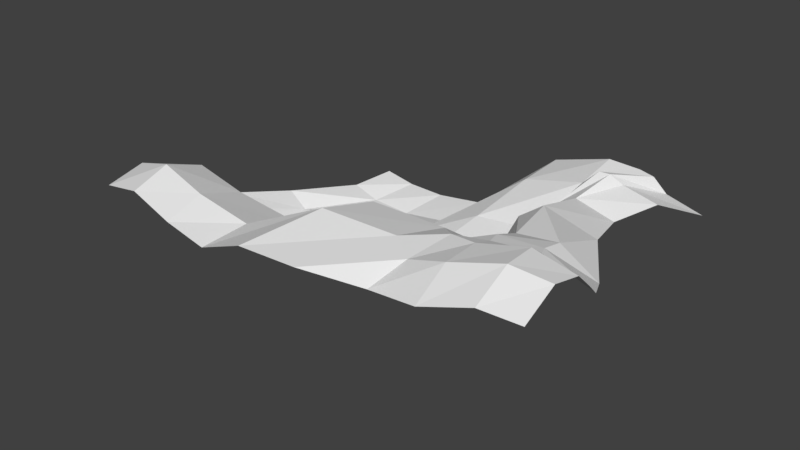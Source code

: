 # Source: snow2.blend  (saved by Blender 2.79.0; exported with 4.5.12 LTS)
import bpy
from mathutils import Matrix  # noqa: F401  (used for matrix-valued properties, if any)

bpy.ops.wm.read_factory_settings(use_empty=True)
scene = bpy.context.scene
scene.name = 'Scene'

# ---- collections
col_collection_1 = bpy.data.collections.new('Collection 1'); scene.collection.children.link(col_collection_1)

# ---- world
world_world = bpy.data.worlds.new('World'); scene.world = world_world
world_world.color = (0.05088, 0.05088, 0.05088)
world_world.use_sun_shadow = False
world_world.sun_shadow_jitter_overblur = 0.0
world_world.cycles.sampling_method = 'MANUAL'

# ---- meshes
me_grid = bpy.data.meshes.new('Grid')
me_grid.from_pydata([(-1.216, -0.8329, 0.479), (-0.9703, -0.8712, 0.5363), (-0.7121, -0.9029, 0.4778), (-0.4655, -0.9259, 0.4463), (-0.1827, -0.9683, 0.5689), (0.104, -0.9432, 0.563), (0.3751, -0.8229, 0.5109), (0.6341, -0.8519, 0.5483), (0.8621, -0.7925, 0.6034), (1.033, -0.7275, 0.5617), (-1.193, -0.649, 0.5363), (-0.9358, -0.7055, 0.6213), (-0.6846, -0.7311, 0.5594), (-0.3992, -0.725, 0.5021), (-0.04162, -0.6246, 0.6525), (0.3097, -0.5685, 0.6201), (0.4433, -0.663, 0.5992), (0.6347, -0.6693, 0.6575), (0.866, -0.6035, 0.7041), (1.03, -0.5343, 0.6483), (-1.191, -0.4619, 0.459), (-0.9679, -0.4771, 0.5306), (-0.7081, -0.4767, 0.4676), (-0.3723, -0.4119, 0.3752), (-0.006291, -0.3458, 0.589), (0.3504, -0.3052, 0.5635), (0.4822, -0.4347, 0.6308), (0.615, -0.458, 0.6457), (0.8413, -0.4082, 0.683), (1.037, -0.3798, 0.6175), (-1.295, -0.3686, 0.2815), (-1.266, -0.3403, 0.2128), (-0.8221, -0.3312, 0.2392), (-0.4888, -0.1613, 0.1288), (-0.0115, -0.1885, 0.3701), (0.3075, -0.2134, 0.4777), (0.4653, -0.3033, 0.555), (0.6038, -0.3398, 0.603), (0.8324, -0.3175, 0.6168), (1.049, -0.3132, 0.5495), (-1.31, -0.3276, 0.2465), (-1.207, -0.2825, 0.1809), (-0.9167, -0.2064, 0.05925), (-0.4618, -0.09152, 0.01342), (-0.05577, -0.1899, 0.2067), (0.2183, -0.1863, 0.279), (0.4177, -0.2286, 0.3695), (0.5755, -0.2532, 0.5883), (0.8063, -0.2576, 0.6052), (1.047, -0.2535, 0.4895), (-1.367, -0.2032, 0.1492), (-1.252, -0.1554, 0.0837), (-0.9906, -0.02987, -0.05332), (-0.5425, 0.08272, -0.04098), (-0.0981, 0.01305, 0.1212), (0.1609, 0.01607, 0.1625), (0.3662, -0.005729, 0.2628), (0.5775, -0.1151, 0.5381), (0.803, -0.1379, 0.5788), (0.9569, -0.06575, 0.4147), (-1.332, 0.01712, 0.09448), (-1.234, 0.05189, 0.0202), (-1.095, 0.1536, -0.1124), (-0.592, 0.2741, -0.06325), (-0.1505, 0.2571, 0.06267), (0.09859, 0.274, 0.06681), (0.3161, 0.2347, 0.1986), (0.4071, 0.1603, 0.4568), (0.5352, 0.1594, 0.5502), (0.7772, 0.2187, 0.4384), (-1.258, 0.3795, -0.002831), (-1.154, 0.3804, -0.08671), (-0.8407, 0.4356, -0.07147), (-0.4455, 0.5248, -0.04087), (-0.05108, 0.4892, 0.1846), (0.258, 0.4899, 0.2132), (0.3889, 0.4892, 0.3145), (0.4093, 0.4721, 0.4017), (0.5069, 0.4766, 0.4576), (0.7033, 0.4936, 0.3923), (-1.112, 0.765, -0.06195), (-0.964, 0.7668, -0.1144), (-0.7519, 0.7834, -0.1384), (-0.4686, 0.7889, -0.1023), (0.08486, 0.7009, 0.3505), (0.4233, 0.6734, 0.4422), (0.5133, 0.6611, 0.53), (0.5672, 0.6675, 0.5295), (0.6248, 0.6963, 0.4805), (0.8078, 0.6986, 0.4349), (-1.061, 0.9996, -0.04106), (-0.8886, 0.9993, -0.07425), (-0.6753, 0.9992, -0.0802), (-0.3992, 0.9993, -0.04304), (0.1289, 0.9039, 0.3994), (0.4524, 0.8633, 0.508), (0.6238, 0.8539, 0.5053), (0.6929, 0.864, 0.4843), (0.7509, 0.9, 0.3973), (0.9372, 0.9126, 0.3387)], [], [(0, 1, 11, 10), (1, 2, 12, 11), (2, 3, 13, 12), (3, 4, 14, 13), (4, 5, 15, 14), (5, 6, 16, 15), (6, 7, 17, 16), (7, 8, 18, 17), (8, 9, 19, 18), (10, 11, 21, 20), (11, 12, 22, 21), (12, 13, 23, 22), (13, 14, 24, 23), (14, 15, 25, 24), (15, 16, 26, 25), (16, 17, 27, 26), (17, 18, 28, 27), (18, 19, 29, 28), (20, 21, 31, 30), (21, 22, 32, 31), (22, 23, 33, 32), (23, 24, 34, 33), (24, 25, 35, 34), (25, 26, 36, 35), (26, 27, 37, 36), (27, 28, 38, 37), (28, 29, 39, 38), (30, 31, 41, 40), (31, 32, 42, 41), (32, 33, 43, 42), (33, 34, 44, 43), (34, 35, 45, 44), (35, 36, 46, 45), (36, 37, 47, 46), (37, 38, 48, 47), (38, 39, 49, 48), (40, 41, 51, 50), (41, 42, 52, 51), (42, 43, 53, 52), (43, 44, 54, 53), (44, 45, 55, 54), (45, 46, 56, 55), (46, 47, 57, 56), (47, 48, 58, 57), (48, 49, 59, 58), (50, 51, 61, 60), (51, 52, 62, 61), (52, 53, 63, 62), (53, 54, 64, 63), (54, 55, 65, 64), (55, 56, 66, 65), (56, 57, 67, 66), (57, 58, 68, 67), (58, 59, 69, 68), (60, 61, 71, 70), (61, 62, 72, 71), (62, 63, 73, 72), (63, 64, 74, 73), (64, 65, 75, 74), (65, 66, 76, 75), (66, 67, 77, 76), (67, 68, 78, 77), (68, 69, 79, 78), (70, 71, 81, 80), (71, 72, 82, 81), (72, 73, 83, 82), (73, 74, 84, 83), (74, 75, 85, 84), (75, 76, 86, 85), (76, 77, 87, 86), (77, 78, 88, 87), (78, 79, 89, 88), (80, 81, 91, 90), (81, 82, 92, 91), (82, 83, 93, 92), (83, 84, 94, 93), (84, 85, 95, 94), (85, 86, 96, 95), (86, 87, 97, 96), (87, 88, 98, 97), (88, 89, 99, 98)])
me_grid.use_remesh_preserve_volume = False
me_grid.use_remesh_preserve_attributes = False
me_grid.use_mirror_vertex_groups = False
me_grid.update()

# ---- objects
ob_grid = bpy.data.objects.new('Grid', me_grid)

# ---- transforms, parenting, visibility, modifiers, constraints
ob_grid.location = (0.0, 0.0, 0.0)
ob_grid.scale = (8.0, 8.0, 8.0)
ob_grid.lineart.crease_threshold = 0.0

# ---- collection membership
col_collection_1.objects.link(ob_grid)

# ---- scene / render settings (as saved in the file)
scene.frame_start = 1; scene.frame_end = 250; scene.frame_set(1)
scene.render.engine = 'BLENDER_EEVEE_NEXT'
scene.render.resolution_percentage = 50
scene.render.dither_intensity = 0.0
scene.cycles.use_denoising = False
scene.cycles.samples = 128
scene.cycles.sampling_pattern = 'TABULATED_SOBOL'
scene.cycles.use_adaptive_sampling = False
scene.cycles.use_light_tree = False
scene.cycles.blur_glossy = 0.0
scene.cycles.sample_clamp_indirect = 0.0
scene.view_settings.view_transform = 'Standard'
bpy.context.view_layer.update()

# ---- added for rendering (the .blend has no active camera and no usable light): camera, sun
cam_auto = bpy.data.cameras.new('AutoCamera')
cam_auto.lens = 50.0
cam_auto.sensor_width = 36.0
cam_auto.clip_end = 1000.0
ob_auto_camera = bpy.data.objects.new('AutoCamera', cam_auto)
scene.collection.objects.link(ob_auto_camera)
ob_auto_camera.location = (22.6151, -28.539, 21.3724)
ob_auto_camera.rotation_euler = (1.09748, -7.21219e-08, 0.694738)
scene.camera = ob_auto_camera
light_auto_sun = bpy.data.lights.new('AutoSun', 'SUN')
light_auto_sun.energy = 3.0
light_auto_sun.angle = 0.0523599
ob_auto_sun = bpy.data.objects.new('AutoSun', light_auto_sun)
scene.collection.objects.link(ob_auto_sun)
ob_auto_sun.rotation_euler = (0.872665, 0.174533, 0.523599)
bpy.context.view_layer.update()
